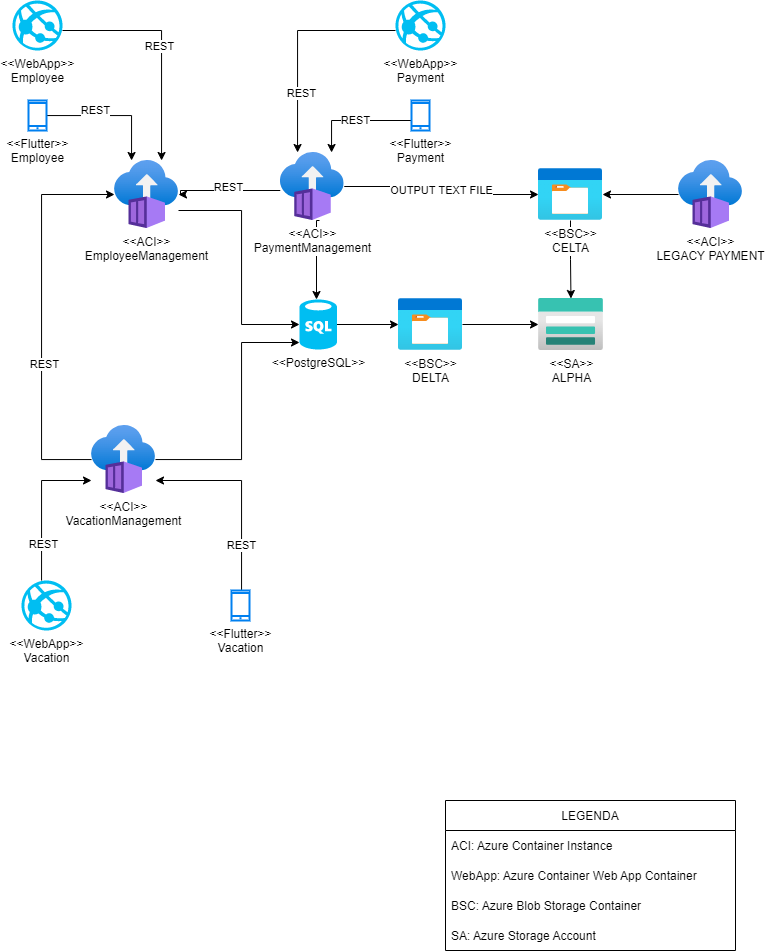

The diagram above was exported from draw.io. Its source (the exported page's mxGraphModel, read from the mxfile embedded in the PNG):
<mxGraphModel dx="1673" dy="946" grid="1" gridSize="10" guides="1" tooltips="1" connect="1" arrows="1" fold="1" page="1" pageScale="1" pageWidth="827" pageHeight="1169" math="0" shadow="0">
  <root>
    <mxCell id="0" />
    <mxCell id="1" parent="0" />
    <mxCell id="CcfdTrdVttDAI9qPt6IR-6" style="edgeStyle=orthogonalEdgeStyle;rounded=0;orthogonalLoop=1;jettySize=auto;html=1;" edge="1" parent="1" source="CcfdTrdVttDAI9qPt6IR-1" target="CcfdTrdVttDAI9qPt6IR-4">
      <mxGeometry relative="1" as="geometry" />
    </mxCell>
    <mxCell id="CcfdTrdVttDAI9qPt6IR-1" value="&amp;lt;&amp;lt;PostgreSQL&amp;gt;&amp;gt;" style="verticalLabelPosition=bottom;html=1;verticalAlign=top;align=center;strokeColor=none;fillColor=#00BEF2;shape=mxgraph.azure.sql_database;" vertex="1" parent="1">
      <mxGeometry x="348" y="479" width="37.5" height="50" as="geometry" />
    </mxCell>
    <mxCell id="CcfdTrdVttDAI9qPt6IR-35" style="edgeStyle=orthogonalEdgeStyle;rounded=0;orthogonalLoop=1;jettySize=auto;html=1;" edge="1" parent="1" source="CcfdTrdVttDAI9qPt6IR-2" target="CcfdTrdVttDAI9qPt6IR-34">
      <mxGeometry relative="1" as="geometry" />
    </mxCell>
    <mxCell id="CcfdTrdVttDAI9qPt6IR-2" value="&amp;lt;&amp;lt;ACI&amp;gt;&amp;gt;&lt;br&gt;LEGACY PAYMENT" style="aspect=fixed;html=1;points=[];align=center;image;fontSize=12;image=img/lib/azure2/compute/Container_Instances.svg;" vertex="1" parent="1">
      <mxGeometry x="727" y="340" width="64" height="68" as="geometry" />
    </mxCell>
    <mxCell id="CcfdTrdVttDAI9qPt6IR-3" value="&amp;lt;&amp;lt;SA&amp;gt;&amp;gt;&lt;br&gt;ALPHA" style="aspect=fixed;html=1;points=[];align=center;image;fontSize=12;image=img/lib/azure2/storage/Storage_Accounts.svg;" vertex="1" parent="1">
      <mxGeometry x="587" y="478" width="65" height="52" as="geometry" />
    </mxCell>
    <mxCell id="CcfdTrdVttDAI9qPt6IR-7" style="edgeStyle=orthogonalEdgeStyle;rounded=0;orthogonalLoop=1;jettySize=auto;html=1;" edge="1" parent="1" source="CcfdTrdVttDAI9qPt6IR-4" target="CcfdTrdVttDAI9qPt6IR-3">
      <mxGeometry relative="1" as="geometry" />
    </mxCell>
    <mxCell id="CcfdTrdVttDAI9qPt6IR-4" value="&amp;lt;&amp;lt;BSC&amp;gt;&amp;gt;&lt;br&gt;DELTA" style="aspect=fixed;html=1;points=[];align=center;image;fontSize=12;image=img/lib/azure2/general/Storage_Container.svg;" vertex="1" parent="1">
      <mxGeometry x="447" y="478" width="64" height="52" as="geometry" />
    </mxCell>
    <mxCell id="CcfdTrdVttDAI9qPt6IR-11" style="edgeStyle=orthogonalEdgeStyle;rounded=0;orthogonalLoop=1;jettySize=auto;html=1;" edge="1" parent="1" source="CcfdTrdVttDAI9qPt6IR-9" target="CcfdTrdVttDAI9qPt6IR-1">
      <mxGeometry relative="1" as="geometry">
        <Array as="points">
          <mxPoint x="290" y="390" />
          <mxPoint x="290" y="504" />
        </Array>
      </mxGeometry>
    </mxCell>
    <mxCell id="CcfdTrdVttDAI9qPt6IR-9" value="&amp;lt;&amp;lt;ACI&amp;gt;&amp;gt;&lt;br&gt;EmployeeManagement" style="aspect=fixed;html=1;points=[];align=center;image;fontSize=12;image=img/lib/azure2/compute/Container_Instances.svg;" vertex="1" parent="1">
      <mxGeometry x="163" y="340" width="64" height="68" as="geometry" />
    </mxCell>
    <mxCell id="CcfdTrdVttDAI9qPt6IR-13" style="edgeStyle=orthogonalEdgeStyle;rounded=0;orthogonalLoop=1;jettySize=auto;html=1;" edge="1" parent="1" source="CcfdTrdVttDAI9qPt6IR-12" target="CcfdTrdVttDAI9qPt6IR-9">
      <mxGeometry relative="1" as="geometry">
        <Array as="points">
          <mxPoint x="229" y="370" />
        </Array>
      </mxGeometry>
    </mxCell>
    <mxCell id="CcfdTrdVttDAI9qPt6IR-30" value="REST" style="edgeLabel;html=1;align=center;verticalAlign=middle;resizable=0;points=[];" vertex="1" connectable="0" parent="CcfdTrdVttDAI9qPt6IR-13">
      <mxGeometry x="0.594" y="2" relative="1" as="geometry">
        <mxPoint x="32" y="-6" as="offset" />
      </mxGeometry>
    </mxCell>
    <mxCell id="CcfdTrdVttDAI9qPt6IR-14" value="OUTPUT TEXT FILE" style="edgeStyle=orthogonalEdgeStyle;rounded=0;orthogonalLoop=1;jettySize=auto;html=1;" edge="1" parent="1" source="CcfdTrdVttDAI9qPt6IR-12" target="CcfdTrdVttDAI9qPt6IR-34">
      <mxGeometry relative="1" as="geometry" />
    </mxCell>
    <mxCell id="CcfdTrdVttDAI9qPt6IR-33" style="edgeStyle=orthogonalEdgeStyle;rounded=0;orthogonalLoop=1;jettySize=auto;html=1;" edge="1" parent="1">
      <mxGeometry relative="1" as="geometry">
        <mxPoint x="368" y="399.9999999999998" as="sourcePoint" />
        <mxPoint x="365.0000000000002" y="479" as="targetPoint" />
        <Array as="points">
          <mxPoint x="365" y="400" />
        </Array>
      </mxGeometry>
    </mxCell>
    <mxCell id="CcfdTrdVttDAI9qPt6IR-12" value="&amp;lt;&amp;lt;ACI&amp;gt;&amp;gt;&lt;br&gt;PaymentManagement" style="aspect=fixed;html=1;points=[];align=center;image;fontSize=12;image=img/lib/azure2/compute/Container_Instances.svg;" vertex="1" parent="1">
      <mxGeometry x="328.75" y="332" width="64" height="68" as="geometry" />
    </mxCell>
    <mxCell id="CcfdTrdVttDAI9qPt6IR-17" style="edgeStyle=orthogonalEdgeStyle;rounded=0;orthogonalLoop=1;jettySize=auto;html=1;entryX=0;entryY=0.86;entryDx=0;entryDy=0;entryPerimeter=0;" edge="1" parent="1" source="CcfdTrdVttDAI9qPt6IR-16" target="CcfdTrdVttDAI9qPt6IR-1">
      <mxGeometry relative="1" as="geometry">
        <Array as="points">
          <mxPoint x="290" y="639" />
          <mxPoint x="290" y="522" />
        </Array>
      </mxGeometry>
    </mxCell>
    <mxCell id="CcfdTrdVttDAI9qPt6IR-18" style="edgeStyle=orthogonalEdgeStyle;rounded=0;orthogonalLoop=1;jettySize=auto;html=1;" edge="1" parent="1" source="CcfdTrdVttDAI9qPt6IR-16" target="CcfdTrdVttDAI9qPt6IR-9">
      <mxGeometry relative="1" as="geometry">
        <Array as="points">
          <mxPoint x="90" y="639" />
          <mxPoint x="90" y="374" />
        </Array>
      </mxGeometry>
    </mxCell>
    <mxCell id="CcfdTrdVttDAI9qPt6IR-29" value="REST" style="edgeLabel;html=1;align=center;verticalAlign=middle;resizable=0;points=[];" vertex="1" connectable="0" parent="CcfdTrdVttDAI9qPt6IR-18">
      <mxGeometry x="-0.2481" y="-2" relative="1" as="geometry">
        <mxPoint as="offset" />
      </mxGeometry>
    </mxCell>
    <mxCell id="CcfdTrdVttDAI9qPt6IR-16" value="&amp;lt;&amp;lt;ACI&amp;gt;&amp;gt;&lt;br&gt;VacationManagement" style="aspect=fixed;html=1;points=[];align=center;image;fontSize=12;image=img/lib/azure2/compute/Container_Instances.svg;" vertex="1" parent="1">
      <mxGeometry x="140" y="605" width="64" height="68" as="geometry" />
    </mxCell>
    <mxCell id="CcfdTrdVttDAI9qPt6IR-21" style="edgeStyle=orthogonalEdgeStyle;rounded=0;orthogonalLoop=1;jettySize=auto;html=1;" edge="1" parent="1" source="CcfdTrdVttDAI9qPt6IR-20" target="CcfdTrdVttDAI9qPt6IR-12">
      <mxGeometry relative="1" as="geometry">
        <Array as="points">
          <mxPoint x="346" y="210" />
        </Array>
      </mxGeometry>
    </mxCell>
    <mxCell id="CcfdTrdVttDAI9qPt6IR-26" value="REST" style="edgeLabel;html=1;align=center;verticalAlign=middle;resizable=0;points=[];" vertex="1" connectable="0" parent="CcfdTrdVttDAI9qPt6IR-21">
      <mxGeometry x="0.454" y="3" relative="1" as="geometry">
        <mxPoint as="offset" />
      </mxGeometry>
    </mxCell>
    <mxCell id="CcfdTrdVttDAI9qPt6IR-20" value="&amp;lt;&amp;lt;WebApp&amp;gt;&amp;gt;&lt;br&gt;Payment" style="verticalLabelPosition=bottom;html=1;verticalAlign=top;align=center;strokeColor=none;fillColor=#00BEF2;shape=mxgraph.azure.azure_website;pointerEvents=1;" vertex="1" parent="1">
      <mxGeometry x="444" y="180" width="50" height="50" as="geometry" />
    </mxCell>
    <mxCell id="CcfdTrdVttDAI9qPt6IR-23" style="edgeStyle=orthogonalEdgeStyle;rounded=0;orthogonalLoop=1;jettySize=auto;html=1;" edge="1" parent="1" source="CcfdTrdVttDAI9qPt6IR-22" target="CcfdTrdVttDAI9qPt6IR-9">
      <mxGeometry relative="1" as="geometry">
        <Array as="points">
          <mxPoint x="210" y="210" />
        </Array>
      </mxGeometry>
    </mxCell>
    <mxCell id="CcfdTrdVttDAI9qPt6IR-27" value="REST" style="edgeLabel;html=1;align=center;verticalAlign=middle;resizable=0;points=[];" vertex="1" connectable="0" parent="CcfdTrdVttDAI9qPt6IR-23">
      <mxGeometry x="-0.002" y="-3" relative="1" as="geometry">
        <mxPoint as="offset" />
      </mxGeometry>
    </mxCell>
    <mxCell id="CcfdTrdVttDAI9qPt6IR-22" value="&amp;lt;&amp;lt;WebApp&amp;gt;&amp;gt;&lt;br&gt;Employee" style="verticalLabelPosition=bottom;html=1;verticalAlign=top;align=center;strokeColor=none;fillColor=#00BEF2;shape=mxgraph.azure.azure_website;pointerEvents=1;" vertex="1" parent="1">
      <mxGeometry x="61" y="180" width="50" height="50" as="geometry" />
    </mxCell>
    <mxCell id="CcfdTrdVttDAI9qPt6IR-25" style="edgeStyle=orthogonalEdgeStyle;rounded=0;orthogonalLoop=1;jettySize=auto;html=1;" edge="1" parent="1" source="CcfdTrdVttDAI9qPt6IR-24" target="CcfdTrdVttDAI9qPt6IR-16">
      <mxGeometry relative="1" as="geometry">
        <Array as="points">
          <mxPoint x="90" y="660" />
        </Array>
      </mxGeometry>
    </mxCell>
    <mxCell id="CcfdTrdVttDAI9qPt6IR-28" value="REST" style="edgeLabel;html=1;align=center;verticalAlign=middle;resizable=0;points=[];" vertex="1" connectable="0" parent="CcfdTrdVttDAI9qPt6IR-25">
      <mxGeometry x="-0.4838" y="2" relative="1" as="geometry">
        <mxPoint x="3" y="2" as="offset" />
      </mxGeometry>
    </mxCell>
    <mxCell id="CcfdTrdVttDAI9qPt6IR-24" value="&amp;lt;&amp;lt;WebApp&amp;gt;&amp;gt;&lt;br&gt;Vacation" style="verticalLabelPosition=bottom;html=1;verticalAlign=top;align=center;strokeColor=none;fillColor=#00BEF2;shape=mxgraph.azure.azure_website;pointerEvents=1;" vertex="1" parent="1">
      <mxGeometry x="70" y="760" width="50" height="50" as="geometry" />
    </mxCell>
    <mxCell id="CcfdTrdVttDAI9qPt6IR-36" style="edgeStyle=orthogonalEdgeStyle;rounded=0;orthogonalLoop=1;jettySize=auto;html=1;" edge="1" parent="1" source="CcfdTrdVttDAI9qPt6IR-34" target="CcfdTrdVttDAI9qPt6IR-3">
      <mxGeometry relative="1" as="geometry" />
    </mxCell>
    <mxCell id="CcfdTrdVttDAI9qPt6IR-34" value="&amp;lt;&amp;lt;BSC&amp;gt;&amp;gt;&lt;br&gt;CELTA" style="aspect=fixed;html=1;points=[];align=center;image;fontSize=12;image=img/lib/azure2/general/Storage_Container.svg;" vertex="1" parent="1">
      <mxGeometry x="587" y="348" width="64" height="52" as="geometry" />
    </mxCell>
    <mxCell id="CcfdTrdVttDAI9qPt6IR-38" value="REST" style="edgeStyle=orthogonalEdgeStyle;rounded=0;orthogonalLoop=1;jettySize=auto;html=1;" edge="1" parent="1" source="CcfdTrdVttDAI9qPt6IR-37" target="CcfdTrdVttDAI9qPt6IR-9">
      <mxGeometry x="-0.2308" y="5" relative="1" as="geometry">
        <Array as="points">
          <mxPoint x="180" y="295" />
        </Array>
        <mxPoint as="offset" />
      </mxGeometry>
    </mxCell>
    <mxCell id="CcfdTrdVttDAI9qPt6IR-37" value="&amp;lt;&amp;lt;Flutter&amp;gt;&amp;gt;&lt;br&gt;Employee" style="html=1;verticalLabelPosition=bottom;align=center;labelBackgroundColor=#ffffff;verticalAlign=top;strokeWidth=2;strokeColor=#0080F0;shadow=0;dashed=0;shape=mxgraph.ios7.icons.smartphone;" vertex="1" parent="1">
      <mxGeometry x="77" y="280" width="18" height="30" as="geometry" />
    </mxCell>
    <mxCell id="CcfdTrdVttDAI9qPt6IR-40" value="REST" style="edgeStyle=orthogonalEdgeStyle;rounded=0;orthogonalLoop=1;jettySize=auto;html=1;" edge="1" parent="1" source="CcfdTrdVttDAI9qPt6IR-39" target="CcfdTrdVttDAI9qPt6IR-12">
      <mxGeometry relative="1" as="geometry">
        <Array as="points">
          <mxPoint x="380" y="300" />
        </Array>
      </mxGeometry>
    </mxCell>
    <mxCell id="CcfdTrdVttDAI9qPt6IR-39" value="&amp;lt;&amp;lt;Flutter&amp;gt;&amp;gt;&lt;br&gt;Payment" style="html=1;verticalLabelPosition=bottom;align=center;labelBackgroundColor=#ffffff;verticalAlign=top;strokeWidth=2;strokeColor=#0080F0;shadow=0;dashed=0;shape=mxgraph.ios7.icons.smartphone;" vertex="1" parent="1">
      <mxGeometry x="460" y="280" width="18" height="30" as="geometry" />
    </mxCell>
    <mxCell id="CcfdTrdVttDAI9qPt6IR-42" value="REST" style="edgeStyle=orthogonalEdgeStyle;rounded=0;orthogonalLoop=1;jettySize=auto;html=1;" edge="1" parent="1" source="CcfdTrdVttDAI9qPt6IR-41" target="CcfdTrdVttDAI9qPt6IR-16">
      <mxGeometry x="-0.5455" relative="1" as="geometry">
        <Array as="points">
          <mxPoint x="290" y="785" />
          <mxPoint x="290" y="660" />
        </Array>
        <mxPoint as="offset" />
      </mxGeometry>
    </mxCell>
    <mxCell id="CcfdTrdVttDAI9qPt6IR-41" value="&amp;lt;&amp;lt;Flutter&amp;gt;&amp;gt;&lt;br&gt;Vacation" style="html=1;verticalLabelPosition=bottom;align=center;labelBackgroundColor=#ffffff;verticalAlign=top;strokeWidth=2;strokeColor=#0080F0;shadow=0;dashed=0;shape=mxgraph.ios7.icons.smartphone;" vertex="1" parent="1">
      <mxGeometry x="280" y="770" width="18" height="30" as="geometry" />
    </mxCell>
    <mxCell id="CcfdTrdVttDAI9qPt6IR-47" value="LEGENDA" style="swimlane;fontStyle=0;childLayout=stackLayout;horizontal=1;startSize=30;horizontalStack=0;resizeParent=1;resizeParentMax=0;resizeLast=0;collapsible=1;marginBottom=0;" vertex="1" parent="1">
      <mxGeometry x="494" y="980" width="290" height="150" as="geometry" />
    </mxCell>
    <mxCell id="CcfdTrdVttDAI9qPt6IR-48" value="ACI: Azure Container Instance" style="text;strokeColor=none;fillColor=none;align=left;verticalAlign=middle;spacingLeft=4;spacingRight=4;overflow=hidden;points=[[0,0.5],[1,0.5]];portConstraint=eastwest;rotatable=0;" vertex="1" parent="CcfdTrdVttDAI9qPt6IR-47">
      <mxGeometry y="30" width="290" height="30" as="geometry" />
    </mxCell>
    <mxCell id="CcfdTrdVttDAI9qPt6IR-49" value="WebApp: Azure Container Web App Container" style="text;strokeColor=none;fillColor=none;align=left;verticalAlign=middle;spacingLeft=4;spacingRight=4;overflow=hidden;points=[[0,0.5],[1,0.5]];portConstraint=eastwest;rotatable=0;" vertex="1" parent="CcfdTrdVttDAI9qPt6IR-47">
      <mxGeometry y="60" width="290" height="30" as="geometry" />
    </mxCell>
    <mxCell id="CcfdTrdVttDAI9qPt6IR-50" value="BSC: Azure Blob Storage Container" style="text;strokeColor=none;fillColor=none;align=left;verticalAlign=middle;spacingLeft=4;spacingRight=4;overflow=hidden;points=[[0,0.5],[1,0.5]];portConstraint=eastwest;rotatable=0;" vertex="1" parent="CcfdTrdVttDAI9qPt6IR-47">
      <mxGeometry y="90" width="290" height="30" as="geometry" />
    </mxCell>
    <mxCell id="CcfdTrdVttDAI9qPt6IR-51" value="SA: Azure Storage Account" style="text;strokeColor=none;fillColor=none;align=left;verticalAlign=middle;spacingLeft=4;spacingRight=4;overflow=hidden;points=[[0,0.5],[1,0.5]];portConstraint=eastwest;rotatable=0;" vertex="1" parent="CcfdTrdVttDAI9qPt6IR-47">
      <mxGeometry y="120" width="290" height="30" as="geometry" />
    </mxCell>
  </root>
</mxGraphModel>